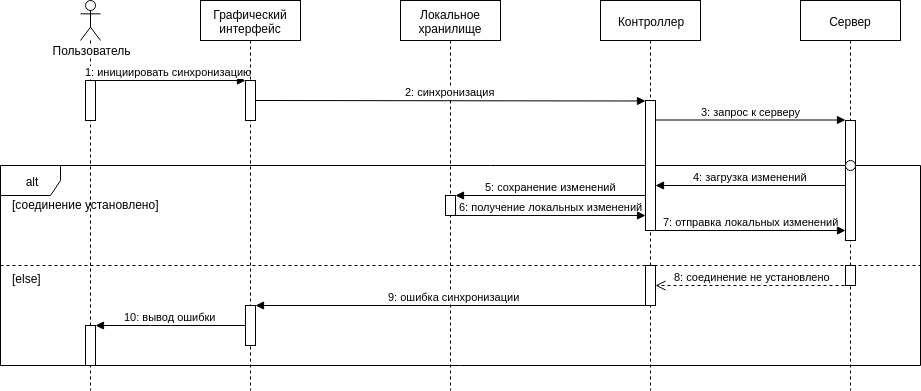

The diagram above was exported from draw.io. Its source (the exported page's mxGraphModel, read from the mxfile embedded in the PNG):
<mxGraphModel dx="1008" dy="839" grid="1" gridSize="10" guides="1" tooltips="1" connect="1" arrows="1" fold="1" page="0" pageScale="1" pageWidth="1600" pageHeight="900" background="#ffffff" math="0" shadow="0">
  <root>
    <mxCell id="0" />
    <mxCell id="1" parent="0" />
    <mxCell id="c26ax73XH0spio6p7tuQ-1" value="Пользователь" style="shape=umlLifeline;participant=umlActor;perimeter=lifelinePerimeter;whiteSpace=wrap;html=1;container=1;collapsible=0;recursiveResize=0;verticalAlign=top;spacingTop=36;labelBackgroundColor=#ffffff;outlineConnect=0;" parent="1" vertex="1">
      <mxGeometry x="520" width="20" height="390" as="geometry" />
    </mxCell>
    <mxCell id="c26ax73XH0spio6p7tuQ-5" value="" style="html=1;points=[];perimeter=orthogonalPerimeter;" parent="c26ax73XH0spio6p7tuQ-1" vertex="1">
      <mxGeometry x="5" y="80" width="10" height="40" as="geometry" />
    </mxCell>
    <mxCell id="c26ax73XH0spio6p7tuQ-6" value="1: инициировать синхронизацию" style="html=1;verticalAlign=bottom;endArrow=block;labelBackgroundColor=#ffffff;" parent="c26ax73XH0spio6p7tuQ-1" target="c26ax73XH0spio6p7tuQ-8" edge="1">
      <mxGeometry width="80" relative="1" as="geometry">
        <mxPoint x="10" y="80" as="sourcePoint" />
        <mxPoint x="90" y="80" as="targetPoint" />
      </mxGeometry>
    </mxCell>
    <mxCell id="c26ax73XH0spio6p7tuQ-7" value="Графический интерфейс" style="shape=umlLifeline;perimeter=lifelinePerimeter;whiteSpace=wrap;html=1;container=1;collapsible=0;recursiveResize=0;outlineConnect=0;" parent="1" vertex="1">
      <mxGeometry x="640" width="100" height="390" as="geometry" />
    </mxCell>
    <mxCell id="c26ax73XH0spio6p7tuQ-8" value="" style="html=1;points=[];perimeter=orthogonalPerimeter;" parent="c26ax73XH0spio6p7tuQ-7" vertex="1">
      <mxGeometry x="45" y="80" width="10" height="40" as="geometry" />
    </mxCell>
    <mxCell id="c26ax73XH0spio6p7tuQ-12" value="Локальное хранилище" style="shape=umlLifeline;perimeter=lifelinePerimeter;whiteSpace=wrap;html=1;container=1;collapsible=0;recursiveResize=0;outlineConnect=0;" parent="1" vertex="1">
      <mxGeometry x="840" width="100" height="390" as="geometry" />
    </mxCell>
    <mxCell id="c26ax73XH0spio6p7tuQ-13" value="Сервер" style="shape=umlLifeline;perimeter=lifelinePerimeter;whiteSpace=wrap;html=1;container=1;collapsible=0;recursiveResize=0;outlineConnect=0;" parent="1" vertex="1">
      <mxGeometry x="1240" width="100" height="390" as="geometry" />
    </mxCell>
    <mxCell id="c26ax73XH0spio6p7tuQ-14" value="" style="html=1;points=[];perimeter=orthogonalPerimeter;strokeWidth=1;" parent="c26ax73XH0spio6p7tuQ-13" vertex="1">
      <mxGeometry x="45" y="120" width="10" height="120" as="geometry" />
    </mxCell>
    <mxCell id="c26ax73XH0spio6p7tuQ-15" value="alt" style="shape=umlFrame;whiteSpace=wrap;html=1;" parent="1" vertex="1">
      <mxGeometry x="440" y="165" width="920" height="200" as="geometry" />
    </mxCell>
    <mxCell id="c26ax73XH0spio6p7tuQ-16" value="" style="line;strokeWidth=1;fillColor=none;align=left;verticalAlign=middle;spacingTop=-1;spacingLeft=3;spacingRight=3;rotatable=0;labelPosition=right;points=[];portConstraint=eastwest;dashed=1;perimeterSpacing=2;" parent="1" vertex="1">
      <mxGeometry x="440" y="261" width="920" height="8" as="geometry" />
    </mxCell>
    <mxCell id="c26ax73XH0spio6p7tuQ-17" value="[else]" style="text;html=1;resizable=0;points=[];autosize=1;align=left;verticalAlign=top;spacingTop=-4;" parent="1" vertex="1">
      <mxGeometry x="450" y="269" width="40" height="20" as="geometry" />
    </mxCell>
    <mxCell id="c26ax73XH0spio6p7tuQ-18" value="Контроллер" style="shape=umlLifeline;perimeter=lifelinePerimeter;whiteSpace=wrap;html=1;container=1;collapsible=0;recursiveResize=0;outlineConnect=0;strokeWidth=1;" parent="1" vertex="1">
      <mxGeometry x="1040" width="100" height="390" as="geometry" />
    </mxCell>
    <mxCell id="0Bnb4wmNkcoQwpXatvCG-1" value="" style="html=1;points=[];perimeter=orthogonalPerimeter;" parent="c26ax73XH0spio6p7tuQ-18" vertex="1">
      <mxGeometry x="45" y="100" width="10" height="130" as="geometry" />
    </mxCell>
    <mxCell id="hX5anKei9VJPIUuv06qv-2" value="" style="html=1;points=[];perimeter=orthogonalPerimeter;" parent="c26ax73XH0spio6p7tuQ-18" vertex="1">
      <mxGeometry x="45" y="265" width="10" height="40" as="geometry" />
    </mxCell>
    <mxCell id="c26ax73XH0spio6p7tuQ-22" value="2: синхронизация" style="html=1;verticalAlign=bottom;endArrow=block;" parent="1" edge="1">
      <mxGeometry width="80" relative="1" as="geometry">
        <mxPoint x="695" y="100" as="sourcePoint" />
        <mxPoint x="1085" y="100.5" as="targetPoint" />
      </mxGeometry>
    </mxCell>
    <mxCell id="c26ax73XH0spio6p7tuQ-23" value="[соединение установлено]" style="text;html=1;resizable=0;points=[];autosize=1;align=left;verticalAlign=top;spacingTop=-4;" parent="1" vertex="1">
      <mxGeometry x="450" y="195" width="160" height="20" as="geometry" />
    </mxCell>
    <mxCell id="c26ax73XH0spio6p7tuQ-33" value="" style="ellipse;whiteSpace=wrap;html=1;aspect=fixed;strokeWidth=1;" parent="1" vertex="1">
      <mxGeometry x="1285" y="160" width="10" height="10" as="geometry" />
    </mxCell>
    <mxCell id="hX5anKei9VJPIUuv06qv-1" value="" style="html=1;points=[];perimeter=orthogonalPerimeter;" parent="1" vertex="1">
      <mxGeometry x="1285" y="265" width="10" height="20" as="geometry" />
    </mxCell>
    <mxCell id="hX5anKei9VJPIUuv06qv-3" value="8: соединение не установлено" style="html=1;verticalAlign=bottom;endArrow=open;dashed=1;endSize=8;" parent="1" target="hX5anKei9VJPIUuv06qv-2" edge="1">
      <mxGeometry relative="1" as="geometry">
        <mxPoint x="1290" y="285" as="sourcePoint" />
        <mxPoint x="1210" y="285" as="targetPoint" />
      </mxGeometry>
    </mxCell>
    <mxCell id="hX5anKei9VJPIUuv06qv-4" value="" style="html=1;points=[];perimeter=orthogonalPerimeter;" parent="1" vertex="1">
      <mxGeometry x="685" y="305" width="10" height="40" as="geometry" />
    </mxCell>
    <mxCell id="hX5anKei9VJPIUuv06qv-7" value="9: ошибка синхронизации" style="html=1;verticalAlign=bottom;endArrow=none;startArrow=block;startFill=1;endFill=0;" parent="1" source="hX5anKei9VJPIUuv06qv-4" edge="1">
      <mxGeometry width="80" relative="1" as="geometry">
        <mxPoint x="1010" y="305" as="sourcePoint" />
        <mxPoint x="1090" y="305" as="targetPoint" />
      </mxGeometry>
    </mxCell>
    <mxCell id="Qm3rp9pk7t1nrP_8EBlt-1" value="4: загрузка изменений" style="html=1;verticalAlign=bottom;endArrow=none;startArrow=block;startFill=1;endFill=0;" parent="1" source="0Bnb4wmNkcoQwpXatvCG-1" edge="1">
      <mxGeometry width="80" relative="1" as="geometry">
        <mxPoint x="1120" y="185" as="sourcePoint" />
        <mxPoint x="1285" y="185" as="targetPoint" />
      </mxGeometry>
    </mxCell>
    <mxCell id="Qm3rp9pk7t1nrP_8EBlt-2" value="7: отправка локальных изменений" style="html=1;verticalAlign=bottom;endArrow=block;labelBackgroundColor=none;" parent="1" edge="1">
      <mxGeometry width="80" relative="1" as="geometry">
        <mxPoint x="1095" y="230" as="sourcePoint" />
        <mxPoint x="1285" y="230" as="targetPoint" />
      </mxGeometry>
    </mxCell>
    <mxCell id="Qm3rp9pk7t1nrP_8EBlt-4" value="" style="html=1;points=[];perimeter=orthogonalPerimeter;" parent="1" vertex="1">
      <mxGeometry x="885" y="195" width="10" height="20" as="geometry" />
    </mxCell>
    <mxCell id="Qm3rp9pk7t1nrP_8EBlt-5" value="5: сохранение изменений" style="html=1;verticalAlign=bottom;endArrow=none;labelBackgroundColor=none;startArrow=block;startFill=1;endFill=0;" parent="1" edge="1">
      <mxGeometry width="80" relative="1" as="geometry">
        <mxPoint x="895" y="195" as="sourcePoint" />
        <mxPoint x="1085" y="195" as="targetPoint" />
      </mxGeometry>
    </mxCell>
    <mxCell id="Qm3rp9pk7t1nrP_8EBlt-6" value="6: получение локальных изменений" style="html=1;verticalAlign=bottom;endArrow=block;labelBackgroundColor=none;" parent="1" target="0Bnb4wmNkcoQwpXatvCG-1" edge="1">
      <mxGeometry width="80" relative="1" as="geometry">
        <mxPoint x="895" y="215" as="sourcePoint" />
        <mxPoint x="1070" y="215" as="targetPoint" />
      </mxGeometry>
    </mxCell>
    <mxCell id="Qm3rp9pk7t1nrP_8EBlt-7" value="" style="html=1;points=[];perimeter=orthogonalPerimeter;" parent="1" vertex="1">
      <mxGeometry x="525" y="325" width="10" height="40" as="geometry" />
    </mxCell>
    <mxCell id="Qm3rp9pk7t1nrP_8EBlt-8" value="10: вывод ошибки" style="html=1;verticalAlign=bottom;endArrow=none;labelBackgroundColor=none;startArrow=block;startFill=1;endFill=0;" parent="1" source="Qm3rp9pk7t1nrP_8EBlt-7" target="hX5anKei9VJPIUuv06qv-4" edge="1">
      <mxGeometry width="80" relative="1" as="geometry">
        <mxPoint x="540" y="325" as="sourcePoint" />
        <mxPoint x="610" y="325" as="targetPoint" />
        <Array as="points">
          <mxPoint x="600" y="325" />
        </Array>
      </mxGeometry>
    </mxCell>
    <mxCell id="c26ax73XH0spio6p7tuQ-19" value="3: запрос к серверу" style="html=1;verticalAlign=bottom;endArrow=block;" parent="1" edge="1" source="0Bnb4wmNkcoQwpXatvCG-1">
      <mxGeometry width="80" relative="1" as="geometry">
        <mxPoint x="1120" y="120" as="sourcePoint" />
        <mxPoint x="1285" y="119.5" as="targetPoint" />
      </mxGeometry>
    </mxCell>
  </root>
</mxGraphModel>